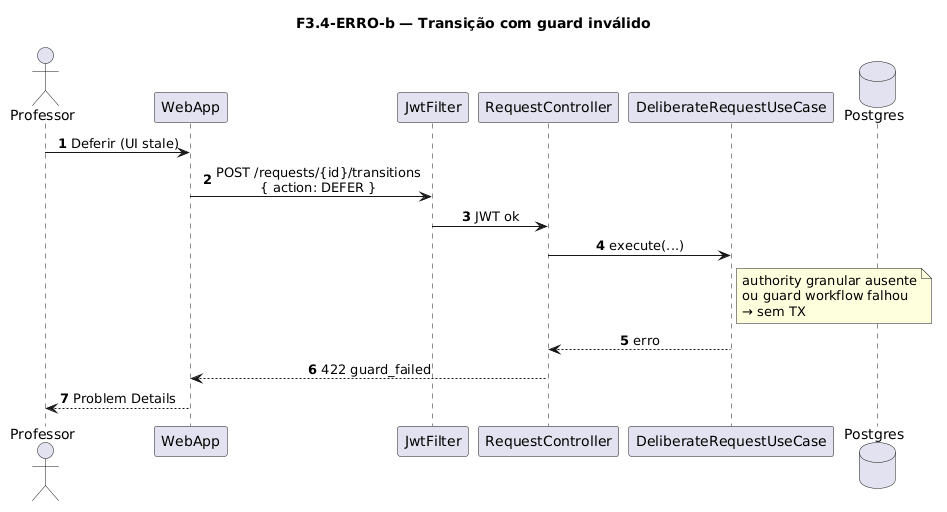

The diagram above was rendered by PlantUML. Its source (embedded in the PNG):
@startuml
title F3.4-ERRO-b — Transição com guard inválido
skinparam sequenceMessageAlign center
skinparam responseMessageBelowArrow true
skinparam maxMessageSize 220
autonumber

actor "Professor" as Prof
participant "WebApp" as WebApp
participant "JwtFilter" as Jwt
participant "RequestController" as Ctrl
participant "DeliberateRequestUseCase" as UC
database "Postgres" as Postgres

Prof -> WebApp: Deferir (UI stale)
WebApp -> Jwt: POST /requests/{id}/transitions\n{ action: DEFER }
Jwt -> Ctrl: JWT ok
Ctrl -> UC: execute(...)
note right of UC
  authority granular ausente
  ou guard workflow falhou
  → sem TX
end note
UC --> Ctrl: erro
Ctrl --> WebApp: 422 guard_failed
WebApp --> Prof: Problem Details
@enduml